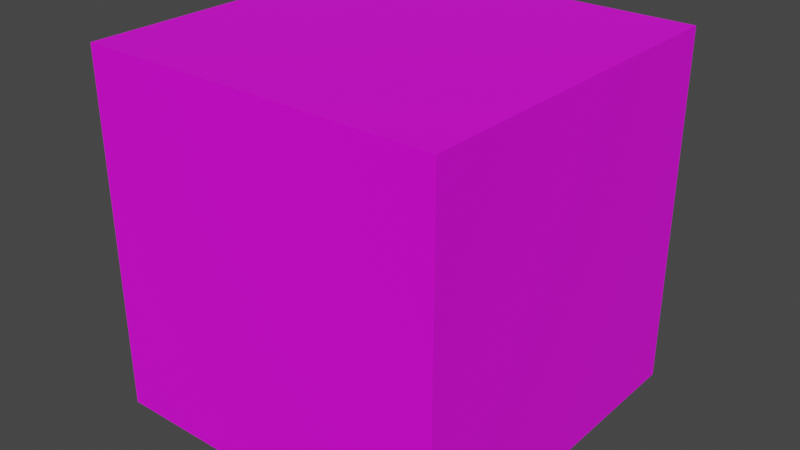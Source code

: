 # Source: laser.blend  (saved by Blender 3.5.10; exported with 4.5.12 LTS)
import bpy
from mathutils import Matrix  # noqa: F401  (used for matrix-valued properties, if any)

bpy.ops.wm.read_factory_settings(use_empty=True)
scene = bpy.context.scene
scene.name = 'Scene'

# ---- collections
col_collection = bpy.data.collections.new('Collection'); scene.collection.children.link(col_collection)

# ---- images (referenced by path relative to the original .blend; pixels are not part of the script)
import os
ASSET_DIR = os.environ.get("B2B_ASSET_DIR", "")  # directory of the original .blend (textures are referenced by path, not embedded)
HERE = os.path.dirname(os.path.abspath(__file__))  # packed textures are extracted next to this script under _unpacked/

def load_image(name, relpath, width, height, colorspace="sRGB"):
    """Load a texture the original file referenced (path relative to the .blend, or extracted next to this script)."""
    p = next((c for c in (os.path.join(HERE, relpath), os.path.join(ASSET_DIR, relpath)) if relpath and os.path.exists(c)), "")
    if p:
        img = bpy.data.images.load(p, check_existing=True)
        img.name = name
    else:  # same state as the original file: an image datablock whose file is absent (Cycles renders it pink)
        img = bpy.data.images.new(name, width, height)
        img.source = "FILE"
        img.filepath = "//" + (relpath or name)
    img.colorspace_settings.name = colorspace
    return img
img_laser = load_image('laser', 'laser.png', 1024, 1024, 'sRGB')

# ---- materials (node trees are filled in below, after node groups)
mat_material = bpy.data.materials.new('Material')
mat_material.alpha_threshold = 0.0
mat_material.use_transparent_shadow = False
mat_material.roughness = 0.5
mat_material.line_color = (0.0, 0.0, 0.0, 1.0)

# ---- material node trees
mat_material.use_nodes = True; mat_material.node_tree.nodes.clear()
_N = mat_material.node_tree.nodes; _L = mat_material.node_tree.links
n0 = _N.new('ShaderNodeOutputMaterial'); n0.name = 'Material Output'; n0.location = (300, 300)
n1 = _N.new('ShaderNodeBsdfPrincipled'); n1.name = 'Principled BSDF'; n1.location = (10, 300)
n1.distribution = 'GGX'
n1.subsurface_method = 'RANDOM_WALK_SKIN'
n1.inputs[3].default_value = 1.45
n1.inputs[27].default_value = (0.0, 0.0, 0.0, 1.0)
n1.inputs[28].default_value = 1.0
n2 = _N.new('ShaderNodeTexImage'); n2.name = '画像テクスチャ'; n2.location = (-280, 275)
n2.image = img_laser
_L.new(n1.outputs[0], n0.inputs[0])
_L.new(n2.outputs[0], n1.inputs[0])
n0.is_active_output = True

# ---- world
world_world = bpy.data.worlds.new('World'); scene.world = world_world
world_world.use_nodes = True; world_world.node_tree.nodes.clear()
_N = world_world.node_tree.nodes; _L = world_world.node_tree.links
n0 = _N.new('ShaderNodeOutputWorld'); n0.name = 'World Output'; n0.location = (300, 300)
n1 = _N.new('ShaderNodeBackground'); n1.name = 'Background'; n1.location = (10, 300)
n1.inputs[0].default_value = (0.05088, 0.05088, 0.05088, 1.0)
_L.new(n1.outputs[0], n0.inputs[0])
n0.is_active_output = True
world_world.color = (0.05088, 0.05088, 0.05088)
world_world.use_sun_shadow = False
world_world.sun_shadow_jitter_overblur = 0.0

# ---- meshes
me_cube = bpy.data.meshes.new('Cube')
me_cube.from_pydata([(1.0, 1.0, 1.0), (1.0, 1.0, -1.0), (1.0, -1.0, 1.0), (1.0, -1.0, -1.0), (-1.0, 1.0, 1.0), (-1.0, 1.0, -1.0), (-1.0, -1.0, 1.0), (-1.0, -1.0, -1.0)], [], [(0, 4, 6, 2), (3, 2, 6, 7), (7, 6, 4, 5), (5, 1, 3, 7), (1, 0, 2, 3), (5, 4, 0, 1)])
_uv = me_cube.uv_layers.new(name='UVMap')
_uv.uv.foreach_set('vector', [0.625, 0.5, 0.875, 0.5, 0.875, 0.75, 0.625, 0.75, 0.375, 0.75, 0.625, 0.75, 0.625, 1.0, 0.375, 1.0, 0.375, 0.0, 0.625, 0.0, 0.625, 0.25, 0.375, 0.25, 0.125, 0.5, 0.375, 0.5, 0.375, 0.75, 0.125, 0.75, 0.375, 0.5, 0.625, 0.5, 0.625, 0.75, 0.375, 0.75, 0.375, 0.25, 0.625, 0.25, 0.625, 0.5, 0.375, 0.5])
me_cube.materials.append(mat_material)
me_cube.use_mirror_vertex_groups = False
me_cube.update()

# ---- objects
ob_cube = bpy.data.objects.new('Cube', me_cube)

# ---- transforms, parenting, visibility, modifiers, constraints
ob_cube.location = (0.0, 0.0, 0.0)
ob_cube.scale = (1.858, 1.858, 1.858)
ob_cube.lock_rotations_4d = False
ob_cube.empty_display_type = 'ARROWS'
ob_cube.lineart.crease_threshold = 0.0

# ---- collection membership
col_collection.objects.link(ob_cube)

# ---- scene / render settings (as saved in the file)
scene.frame_start = 1; scene.frame_end = 250; scene.frame_set(1)
scene.render.engine = 'BLENDER_EEVEE_NEXT'
scene.cycles.sampling_pattern = 'TABULATED_SOBOL'
scene.view_settings.view_transform = 'Filmic'
bpy.context.view_layer.update()

# ---- added for rendering (the .blend has no active camera and no usable light): camera, sun
cam_auto = bpy.data.cameras.new('AutoCamera')
cam_auto.lens = 50.0
cam_auto.sensor_width = 36.0
cam_auto.clip_end = 1000.0
ob_auto_camera = bpy.data.objects.new('AutoCamera', cam_auto)
scene.collection.objects.link(ob_auto_camera)
ob_auto_camera.location = (5.95568, -7.14681, 4.76454)
ob_auto_camera.rotation_euler = (1.09748, -7.21219e-08, 0.694738)
scene.camera = ob_auto_camera
light_auto_sun = bpy.data.lights.new('AutoSun', 'SUN')
light_auto_sun.energy = 3.0
light_auto_sun.angle = 0.0523599
ob_auto_sun = bpy.data.objects.new('AutoSun', light_auto_sun)
scene.collection.objects.link(ob_auto_sun)
ob_auto_sun.rotation_euler = (0.872665, 0.174533, 0.523599)
bpy.context.view_layer.update()
